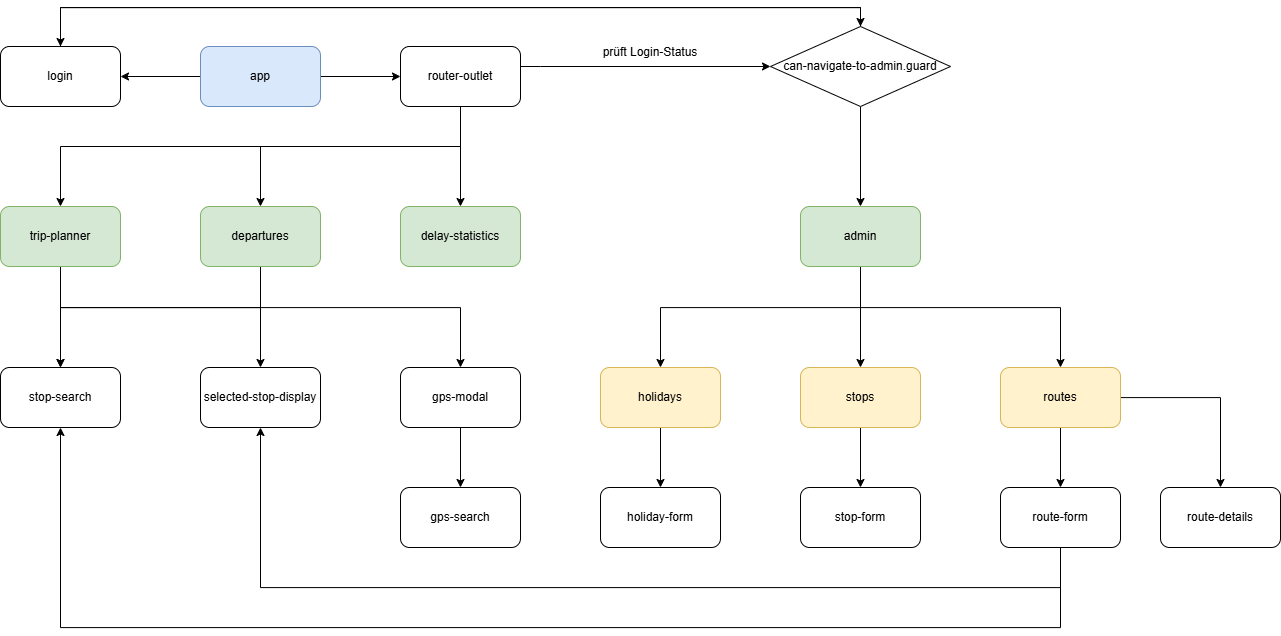

The diagram above was exported from draw.io. Its source (the exported page's mxGraphModel, read from the mxfile embedded in the PNG):
<mxGraphModel dx="1720" dy="1881" grid="1" gridSize="10" guides="1" tooltips="1" connect="1" arrows="1" fold="1" page="1" pageScale="1" pageWidth="1100" pageHeight="850" background="#FFFFFF" math="0" shadow="0">
  <root>
    <mxCell id="0" />
    <mxCell id="1" parent="0" />
    <mxCell id="O-UTBvBQi5nE1LOXaL1I-4" value="" style="edgeStyle=orthogonalEdgeStyle;rounded=0;orthogonalLoop=1;jettySize=auto;html=1;" edge="1" parent="1" source="O-UTBvBQi5nE1LOXaL1I-1" target="O-UTBvBQi5nE1LOXaL1I-2">
      <mxGeometry relative="1" as="geometry" />
    </mxCell>
    <mxCell id="O-UTBvBQi5nE1LOXaL1I-6" value="" style="edgeStyle=orthogonalEdgeStyle;rounded=0;orthogonalLoop=1;jettySize=auto;html=1;" edge="1" parent="1" source="O-UTBvBQi5nE1LOXaL1I-1" target="O-UTBvBQi5nE1LOXaL1I-5">
      <mxGeometry relative="1" as="geometry" />
    </mxCell>
    <mxCell id="O-UTBvBQi5nE1LOXaL1I-1" value="app" style="rounded=1;whiteSpace=wrap;html=1;fillColor=#dae8fc;strokeColor=#6c8ebf;" vertex="1" parent="1">
      <mxGeometry x="240" y="-781" width="120" height="60" as="geometry" />
    </mxCell>
    <mxCell id="O-UTBvBQi5nE1LOXaL1I-20" style="edgeStyle=orthogonalEdgeStyle;rounded=0;orthogonalLoop=1;jettySize=auto;html=1;entryX=0.5;entryY=0;entryDx=0;entryDy=0;" edge="1" parent="1" source="O-UTBvBQi5nE1LOXaL1I-2" target="O-UTBvBQi5nE1LOXaL1I-15">
      <mxGeometry relative="1" as="geometry">
        <Array as="points">
          <mxPoint x="100" y="-820" />
          <mxPoint x="900" y="-820" />
        </Array>
      </mxGeometry>
    </mxCell>
    <mxCell id="O-UTBvBQi5nE1LOXaL1I-2" value="login" style="rounded=1;whiteSpace=wrap;html=1;" vertex="1" parent="1">
      <mxGeometry x="40" y="-781" width="120" height="60" as="geometry" />
    </mxCell>
    <mxCell id="O-UTBvBQi5nE1LOXaL1I-8" style="edgeStyle=orthogonalEdgeStyle;rounded=0;orthogonalLoop=1;jettySize=auto;html=1;" edge="1" parent="1" source="O-UTBvBQi5nE1LOXaL1I-5" target="O-UTBvBQi5nE1LOXaL1I-7">
      <mxGeometry relative="1" as="geometry">
        <Array as="points">
          <mxPoint x="500" y="-681" />
          <mxPoint x="100" y="-681" />
        </Array>
      </mxGeometry>
    </mxCell>
    <mxCell id="O-UTBvBQi5nE1LOXaL1I-11" style="edgeStyle=orthogonalEdgeStyle;rounded=0;orthogonalLoop=1;jettySize=auto;html=1;entryX=0.5;entryY=0;entryDx=0;entryDy=0;" edge="1" parent="1" source="O-UTBvBQi5nE1LOXaL1I-5" target="O-UTBvBQi5nE1LOXaL1I-10">
      <mxGeometry relative="1" as="geometry">
        <Array as="points">
          <mxPoint x="500" y="-681" />
          <mxPoint x="300" y="-681" />
        </Array>
      </mxGeometry>
    </mxCell>
    <mxCell id="O-UTBvBQi5nE1LOXaL1I-13" style="edgeStyle=orthogonalEdgeStyle;rounded=0;orthogonalLoop=1;jettySize=auto;html=1;entryX=0.5;entryY=0;entryDx=0;entryDy=0;" edge="1" parent="1" source="O-UTBvBQi5nE1LOXaL1I-5" target="O-UTBvBQi5nE1LOXaL1I-12">
      <mxGeometry relative="1" as="geometry" />
    </mxCell>
    <mxCell id="O-UTBvBQi5nE1LOXaL1I-17" value="" style="edgeStyle=orthogonalEdgeStyle;rounded=0;orthogonalLoop=1;jettySize=auto;html=1;" edge="1" parent="1" source="O-UTBvBQi5nE1LOXaL1I-5" target="O-UTBvBQi5nE1LOXaL1I-15">
      <mxGeometry relative="1" as="geometry">
        <Array as="points">
          <mxPoint x="580" y="-761" />
          <mxPoint x="580" y="-761" />
        </Array>
      </mxGeometry>
    </mxCell>
    <mxCell id="O-UTBvBQi5nE1LOXaL1I-5" value="router-outlet" style="rounded=1;whiteSpace=wrap;html=1;" vertex="1" parent="1">
      <mxGeometry x="440" y="-781" width="120" height="60" as="geometry" />
    </mxCell>
    <mxCell id="O-UTBvBQi5nE1LOXaL1I-38" style="edgeStyle=orthogonalEdgeStyle;rounded=0;orthogonalLoop=1;jettySize=auto;html=1;entryX=0.5;entryY=0;entryDx=0;entryDy=0;" edge="1" parent="1" source="O-UTBvBQi5nE1LOXaL1I-7" target="O-UTBvBQi5nE1LOXaL1I-37">
      <mxGeometry relative="1" as="geometry" />
    </mxCell>
    <mxCell id="O-UTBvBQi5nE1LOXaL1I-42" style="edgeStyle=orthogonalEdgeStyle;rounded=0;orthogonalLoop=1;jettySize=auto;html=1;entryX=0.5;entryY=0;entryDx=0;entryDy=0;" edge="1" parent="1" source="O-UTBvBQi5nE1LOXaL1I-7" target="O-UTBvBQi5nE1LOXaL1I-41">
      <mxGeometry relative="1" as="geometry">
        <Array as="points">
          <mxPoint x="100" y="-520" />
          <mxPoint x="500" y="-520" />
        </Array>
      </mxGeometry>
    </mxCell>
    <mxCell id="O-UTBvBQi5nE1LOXaL1I-7" value="trip-planner" style="rounded=1;whiteSpace=wrap;html=1;fillColor=#d5e8d4;strokeColor=#82b366;" vertex="1" parent="1">
      <mxGeometry x="40" y="-621" width="120" height="60" as="geometry" />
    </mxCell>
    <mxCell id="O-UTBvBQi5nE1LOXaL1I-39" style="edgeStyle=orthogonalEdgeStyle;rounded=0;orthogonalLoop=1;jettySize=auto;html=1;entryX=0.5;entryY=0;entryDx=0;entryDy=0;" edge="1" parent="1" source="O-UTBvBQi5nE1LOXaL1I-10" target="O-UTBvBQi5nE1LOXaL1I-37">
      <mxGeometry relative="1" as="geometry">
        <Array as="points">
          <mxPoint x="300" y="-520" />
          <mxPoint x="100" y="-520" />
        </Array>
      </mxGeometry>
    </mxCell>
    <mxCell id="O-UTBvBQi5nE1LOXaL1I-49" style="edgeStyle=orthogonalEdgeStyle;rounded=0;orthogonalLoop=1;jettySize=auto;html=1;" edge="1" parent="1" source="O-UTBvBQi5nE1LOXaL1I-10" target="O-UTBvBQi5nE1LOXaL1I-45">
      <mxGeometry relative="1" as="geometry" />
    </mxCell>
    <mxCell id="O-UTBvBQi5nE1LOXaL1I-10" value="departures" style="rounded=1;whiteSpace=wrap;html=1;fillColor=#d5e8d4;strokeColor=#82b366;" vertex="1" parent="1">
      <mxGeometry x="240" y="-621" width="120" height="60" as="geometry" />
    </mxCell>
    <mxCell id="O-UTBvBQi5nE1LOXaL1I-12" value="delay-statistics" style="rounded=1;whiteSpace=wrap;html=1;fillColor=#d5e8d4;strokeColor=#82b366;" vertex="1" parent="1">
      <mxGeometry x="440" y="-621" width="120" height="60" as="geometry" />
    </mxCell>
    <mxCell id="O-UTBvBQi5nE1LOXaL1I-23" style="edgeStyle=orthogonalEdgeStyle;rounded=0;orthogonalLoop=1;jettySize=auto;html=1;entryX=0.5;entryY=0;entryDx=0;entryDy=0;" edge="1" parent="1" source="O-UTBvBQi5nE1LOXaL1I-14" target="O-UTBvBQi5nE1LOXaL1I-22">
      <mxGeometry relative="1" as="geometry">
        <Array as="points">
          <mxPoint x="900" y="-520" />
          <mxPoint x="700" y="-520" />
        </Array>
      </mxGeometry>
    </mxCell>
    <mxCell id="O-UTBvBQi5nE1LOXaL1I-32" style="edgeStyle=orthogonalEdgeStyle;rounded=0;orthogonalLoop=1;jettySize=auto;html=1;entryX=0.5;entryY=0;entryDx=0;entryDy=0;" edge="1" parent="1" source="O-UTBvBQi5nE1LOXaL1I-14" target="O-UTBvBQi5nE1LOXaL1I-24">
      <mxGeometry relative="1" as="geometry" />
    </mxCell>
    <mxCell id="O-UTBvBQi5nE1LOXaL1I-33" style="edgeStyle=orthogonalEdgeStyle;rounded=0;orthogonalLoop=1;jettySize=auto;html=1;entryX=0.5;entryY=0;entryDx=0;entryDy=0;" edge="1" parent="1" source="O-UTBvBQi5nE1LOXaL1I-14" target="O-UTBvBQi5nE1LOXaL1I-25">
      <mxGeometry relative="1" as="geometry">
        <Array as="points">
          <mxPoint x="900" y="-520" />
          <mxPoint x="1100" y="-520" />
        </Array>
      </mxGeometry>
    </mxCell>
    <mxCell id="O-UTBvBQi5nE1LOXaL1I-14" value="admin" style="rounded=1;whiteSpace=wrap;html=1;fillColor=#d5e8d4;strokeColor=#82b366;" vertex="1" parent="1">
      <mxGeometry x="840" y="-621" width="120" height="60" as="geometry" />
    </mxCell>
    <mxCell id="O-UTBvBQi5nE1LOXaL1I-18" value="" style="edgeStyle=orthogonalEdgeStyle;rounded=0;orthogonalLoop=1;jettySize=auto;html=1;" edge="1" parent="1" source="O-UTBvBQi5nE1LOXaL1I-15" target="O-UTBvBQi5nE1LOXaL1I-14">
      <mxGeometry relative="1" as="geometry" />
    </mxCell>
    <mxCell id="O-UTBvBQi5nE1LOXaL1I-19" style="edgeStyle=orthogonalEdgeStyle;rounded=0;orthogonalLoop=1;jettySize=auto;html=1;entryX=0.5;entryY=0;entryDx=0;entryDy=0;" edge="1" parent="1" source="O-UTBvBQi5nE1LOXaL1I-15" target="O-UTBvBQi5nE1LOXaL1I-2">
      <mxGeometry relative="1" as="geometry">
        <Array as="points">
          <mxPoint x="900" y="-820" />
          <mxPoint x="100" y="-820" />
        </Array>
      </mxGeometry>
    </mxCell>
    <mxCell id="O-UTBvBQi5nE1LOXaL1I-15" value="can-navigate-to-admin.guard" style="rhombus;whiteSpace=wrap;html=1;" vertex="1" parent="1">
      <mxGeometry x="810" y="-801" width="180" height="80" as="geometry" />
    </mxCell>
    <mxCell id="O-UTBvBQi5nE1LOXaL1I-21" value="prüft Login-Status" style="text;html=1;align=center;verticalAlign=middle;whiteSpace=wrap;rounded=0;" vertex="1" parent="1">
      <mxGeometry x="640" y="-790" width="100" height="30" as="geometry" />
    </mxCell>
    <mxCell id="O-UTBvBQi5nE1LOXaL1I-27" value="" style="edgeStyle=orthogonalEdgeStyle;rounded=0;orthogonalLoop=1;jettySize=auto;html=1;" edge="1" parent="1" source="O-UTBvBQi5nE1LOXaL1I-22" target="O-UTBvBQi5nE1LOXaL1I-26">
      <mxGeometry relative="1" as="geometry" />
    </mxCell>
    <mxCell id="O-UTBvBQi5nE1LOXaL1I-22" value="holidays" style="rounded=1;whiteSpace=wrap;html=1;fillColor=#fff2cc;strokeColor=#d6b656;" vertex="1" parent="1">
      <mxGeometry x="640" y="-460" width="120" height="60" as="geometry" />
    </mxCell>
    <mxCell id="O-UTBvBQi5nE1LOXaL1I-29" value="" style="edgeStyle=orthogonalEdgeStyle;rounded=0;orthogonalLoop=1;jettySize=auto;html=1;" edge="1" parent="1" source="O-UTBvBQi5nE1LOXaL1I-24" target="O-UTBvBQi5nE1LOXaL1I-28">
      <mxGeometry relative="1" as="geometry" />
    </mxCell>
    <mxCell id="O-UTBvBQi5nE1LOXaL1I-24" value="stops" style="rounded=1;whiteSpace=wrap;html=1;fillColor=#fff2cc;strokeColor=#d6b656;" vertex="1" parent="1">
      <mxGeometry x="840" y="-460" width="120" height="60" as="geometry" />
    </mxCell>
    <mxCell id="O-UTBvBQi5nE1LOXaL1I-35" style="edgeStyle=orthogonalEdgeStyle;rounded=0;orthogonalLoop=1;jettySize=auto;html=1;entryX=0.5;entryY=0;entryDx=0;entryDy=0;" edge="1" parent="1" source="O-UTBvBQi5nE1LOXaL1I-25" target="O-UTBvBQi5nE1LOXaL1I-30">
      <mxGeometry relative="1" as="geometry" />
    </mxCell>
    <mxCell id="O-UTBvBQi5nE1LOXaL1I-36" style="edgeStyle=orthogonalEdgeStyle;rounded=0;orthogonalLoop=1;jettySize=auto;html=1;" edge="1" parent="1" source="O-UTBvBQi5nE1LOXaL1I-25" target="O-UTBvBQi5nE1LOXaL1I-34">
      <mxGeometry relative="1" as="geometry" />
    </mxCell>
    <mxCell id="O-UTBvBQi5nE1LOXaL1I-25" value="routes" style="rounded=1;whiteSpace=wrap;html=1;fillColor=#fff2cc;strokeColor=#d6b656;" vertex="1" parent="1">
      <mxGeometry x="1040" y="-460" width="120" height="60" as="geometry" />
    </mxCell>
    <mxCell id="O-UTBvBQi5nE1LOXaL1I-26" value="holiday-form" style="rounded=1;whiteSpace=wrap;html=1;" vertex="1" parent="1">
      <mxGeometry x="640" y="-340" width="120" height="60" as="geometry" />
    </mxCell>
    <mxCell id="O-UTBvBQi5nE1LOXaL1I-28" value="stop-form" style="rounded=1;whiteSpace=wrap;html=1;" vertex="1" parent="1">
      <mxGeometry x="840" y="-340" width="120" height="60" as="geometry" />
    </mxCell>
    <mxCell id="O-UTBvBQi5nE1LOXaL1I-48" style="edgeStyle=orthogonalEdgeStyle;rounded=0;orthogonalLoop=1;jettySize=auto;html=1;entryX=0.5;entryY=1;entryDx=0;entryDy=0;" edge="1" parent="1" source="O-UTBvBQi5nE1LOXaL1I-30" target="O-UTBvBQi5nE1LOXaL1I-37">
      <mxGeometry relative="1" as="geometry">
        <Array as="points">
          <mxPoint x="1100" y="-200" />
          <mxPoint x="100" y="-200" />
        </Array>
      </mxGeometry>
    </mxCell>
    <mxCell id="O-UTBvBQi5nE1LOXaL1I-30" value="route-form" style="rounded=1;whiteSpace=wrap;html=1;" vertex="1" parent="1">
      <mxGeometry x="1040" y="-340" width="120" height="60" as="geometry" />
    </mxCell>
    <mxCell id="O-UTBvBQi5nE1LOXaL1I-34" value="route-details" style="rounded=1;whiteSpace=wrap;html=1;" vertex="1" parent="1">
      <mxGeometry x="1200" y="-340" width="120" height="60" as="geometry" />
    </mxCell>
    <mxCell id="O-UTBvBQi5nE1LOXaL1I-37" value="stop-search" style="rounded=1;whiteSpace=wrap;html=1;" vertex="1" parent="1">
      <mxGeometry x="40" y="-460" width="120" height="60" as="geometry" />
    </mxCell>
    <mxCell id="O-UTBvBQi5nE1LOXaL1I-44" style="edgeStyle=orthogonalEdgeStyle;rounded=0;orthogonalLoop=1;jettySize=auto;html=1;" edge="1" parent="1" source="O-UTBvBQi5nE1LOXaL1I-41" target="O-UTBvBQi5nE1LOXaL1I-43">
      <mxGeometry relative="1" as="geometry" />
    </mxCell>
    <mxCell id="O-UTBvBQi5nE1LOXaL1I-41" value="gps-modal" style="rounded=1;whiteSpace=wrap;html=1;" vertex="1" parent="1">
      <mxGeometry x="440" y="-460" width="120" height="60" as="geometry" />
    </mxCell>
    <mxCell id="O-UTBvBQi5nE1LOXaL1I-43" value="gps-search" style="rounded=1;whiteSpace=wrap;html=1;" vertex="1" parent="1">
      <mxGeometry x="440" y="-340" width="120" height="60" as="geometry" />
    </mxCell>
    <mxCell id="O-UTBvBQi5nE1LOXaL1I-46" value="" style="edgeStyle=orthogonalEdgeStyle;rounded=0;orthogonalLoop=1;jettySize=auto;html=1;entryX=0.5;entryY=1;entryDx=0;entryDy=0;" edge="1" parent="1" source="O-UTBvBQi5nE1LOXaL1I-30" target="O-UTBvBQi5nE1LOXaL1I-45">
      <mxGeometry relative="1" as="geometry">
        <mxPoint x="1100" y="-280" as="sourcePoint" />
        <mxPoint x="100" y="-400" as="targetPoint" />
        <Array as="points">
          <mxPoint x="1100" y="-240" />
          <mxPoint x="300" y="-240" />
        </Array>
      </mxGeometry>
    </mxCell>
    <mxCell id="O-UTBvBQi5nE1LOXaL1I-45" value="selected-stop-display" style="rounded=1;whiteSpace=wrap;html=1;" vertex="1" parent="1">
      <mxGeometry x="240" y="-460" width="120" height="60" as="geometry" />
    </mxCell>
  </root>
</mxGraphModel>